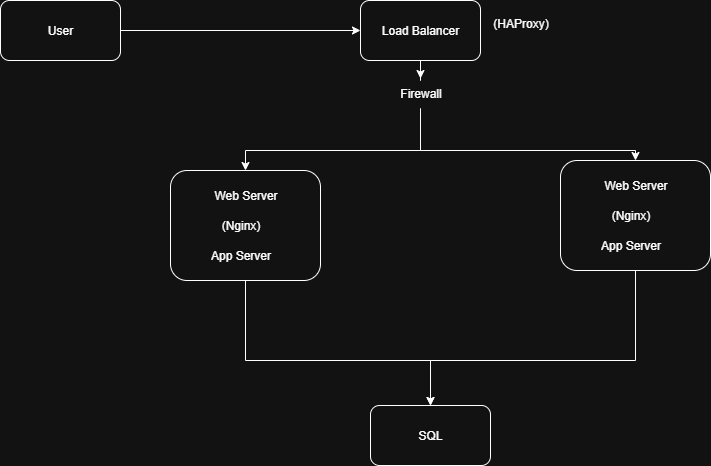

The diagram above was exported from draw.io. Its source (the exported page's mxGraphModel, read from the mxfile embedded in the PNG):
<mxGraphModel dx="2253" dy="859" grid="1" gridSize="10" guides="1" tooltips="1" connect="1" arrows="1" fold="1" page="1" pageScale="1" pageWidth="827" pageHeight="1169" math="0" shadow="0">
  <root>
    <mxCell id="0" />
    <mxCell id="1" parent="0" />
    <mxCell id="Ls6Lrh1ZY_IZjXKLC55T-19" style="edgeStyle=orthogonalEdgeStyle;rounded=0;orthogonalLoop=1;jettySize=auto;html=1;exitX=0.5;exitY=1;exitDx=0;exitDy=0;" parent="1" source="Ls6Lrh1ZY_IZjXKLC55T-1" target="Ls6Lrh1ZY_IZjXKLC55T-18" edge="1">
      <mxGeometry relative="1" as="geometry" />
    </mxCell>
    <mxCell id="Ls6Lrh1ZY_IZjXKLC55T-1" value="Load Balancer" style="rounded=1;whiteSpace=wrap;html=1;" parent="1" vertex="1">
      <mxGeometry x="290" y="150" width="120" height="60" as="geometry" />
    </mxCell>
    <mxCell id="Ls6Lrh1ZY_IZjXKLC55T-2" value="(HAProxy)" style="text;html=1;align=center;verticalAlign=middle;resizable=0;points=[];autosize=1;strokeColor=none;fillColor=none;" parent="1" vertex="1">
      <mxGeometry x="410" y="158" width="80" height="30" as="geometry" />
    </mxCell>
    <mxCell id="Ls6Lrh1ZY_IZjXKLC55T-3" style="edgeStyle=orthogonalEdgeStyle;rounded=0;orthogonalLoop=1;jettySize=auto;html=1;entryX=0.5;entryY=0;entryDx=0;entryDy=0;" parent="1" source="Ls6Lrh1ZY_IZjXKLC55T-4" target="Ls6Lrh1ZY_IZjXKLC55T-15" edge="1">
      <mxGeometry relative="1" as="geometry">
        <Array as="points">
          <mxPoint x="175" y="510" />
          <mxPoint x="360" y="510" />
        </Array>
      </mxGeometry>
    </mxCell>
    <mxCell id="Ls6Lrh1ZY_IZjXKLC55T-4" value="" style="rounded=1;whiteSpace=wrap;html=1;" parent="1" vertex="1">
      <mxGeometry x="100" y="320" width="150" height="110" as="geometry" />
    </mxCell>
    <mxCell id="Ls6Lrh1ZY_IZjXKLC55T-5" value="Web Server" style="text;html=1;align=center;verticalAlign=middle;resizable=0;points=[];autosize=1;strokeColor=none;fillColor=none;" parent="1" vertex="1">
      <mxGeometry x="130" y="330" width="90" height="30" as="geometry" />
    </mxCell>
    <mxCell id="Ls6Lrh1ZY_IZjXKLC55T-6" value="(Nginx)" style="text;html=1;align=center;verticalAlign=middle;resizable=0;points=[];autosize=1;strokeColor=none;fillColor=none;" parent="1" vertex="1">
      <mxGeometry x="140" y="360" width="60" height="30" as="geometry" />
    </mxCell>
    <mxCell id="Ls6Lrh1ZY_IZjXKLC55T-7" value="App Server" style="text;html=1;align=center;verticalAlign=middle;resizable=0;points=[];autosize=1;strokeColor=none;fillColor=none;" parent="1" vertex="1">
      <mxGeometry x="130" y="390" width="80" height="30" as="geometry" />
    </mxCell>
    <mxCell id="Ls6Lrh1ZY_IZjXKLC55T-8" style="edgeStyle=orthogonalEdgeStyle;rounded=0;orthogonalLoop=1;jettySize=auto;html=1;entryX=0.5;entryY=0;entryDx=0;entryDy=0;" parent="1" source="Ls6Lrh1ZY_IZjXKLC55T-9" target="Ls6Lrh1ZY_IZjXKLC55T-15" edge="1">
      <mxGeometry relative="1" as="geometry">
        <Array as="points">
          <mxPoint x="565" y="510" />
          <mxPoint x="360" y="510" />
        </Array>
      </mxGeometry>
    </mxCell>
    <mxCell id="Ls6Lrh1ZY_IZjXKLC55T-9" value="" style="rounded=1;whiteSpace=wrap;html=1;" parent="1" vertex="1">
      <mxGeometry x="490" y="310" width="150" height="110" as="geometry" />
    </mxCell>
    <mxCell id="Ls6Lrh1ZY_IZjXKLC55T-10" value="Web Server" style="text;html=1;align=center;verticalAlign=middle;resizable=0;points=[];autosize=1;strokeColor=none;fillColor=none;" parent="1" vertex="1">
      <mxGeometry x="520" y="320" width="90" height="30" as="geometry" />
    </mxCell>
    <mxCell id="Ls6Lrh1ZY_IZjXKLC55T-11" value="(Nginx)" style="text;html=1;align=center;verticalAlign=middle;resizable=0;points=[];autosize=1;strokeColor=none;fillColor=none;" parent="1" vertex="1">
      <mxGeometry x="530" y="350" width="60" height="30" as="geometry" />
    </mxCell>
    <mxCell id="Ls6Lrh1ZY_IZjXKLC55T-12" value="App Server" style="text;html=1;align=center;verticalAlign=middle;resizable=0;points=[];autosize=1;strokeColor=none;fillColor=none;" parent="1" vertex="1">
      <mxGeometry x="520" y="380" width="80" height="30" as="geometry" />
    </mxCell>
    <mxCell id="Ls6Lrh1ZY_IZjXKLC55T-15" value="SQL" style="rounded=1;whiteSpace=wrap;html=1;" parent="1" vertex="1">
      <mxGeometry x="300" y="555" width="120" height="60" as="geometry" />
    </mxCell>
    <mxCell id="Ls6Lrh1ZY_IZjXKLC55T-17" style="edgeStyle=orthogonalEdgeStyle;rounded=0;orthogonalLoop=1;jettySize=auto;html=1;entryX=0;entryY=0.5;entryDx=0;entryDy=0;" parent="1" source="Ls6Lrh1ZY_IZjXKLC55T-16" target="Ls6Lrh1ZY_IZjXKLC55T-1" edge="1">
      <mxGeometry relative="1" as="geometry" />
    </mxCell>
    <mxCell id="Ls6Lrh1ZY_IZjXKLC55T-16" value="User" style="rounded=1;whiteSpace=wrap;html=1;" parent="1" vertex="1">
      <mxGeometry x="-70" y="150" width="120" height="60" as="geometry" />
    </mxCell>
    <mxCell id="Ls6Lrh1ZY_IZjXKLC55T-20" style="edgeStyle=orthogonalEdgeStyle;rounded=0;orthogonalLoop=1;jettySize=auto;html=1;entryX=0.5;entryY=0;entryDx=0;entryDy=0;" parent="1" source="Ls6Lrh1ZY_IZjXKLC55T-18" target="Ls6Lrh1ZY_IZjXKLC55T-4" edge="1">
      <mxGeometry relative="1" as="geometry">
        <Array as="points">
          <mxPoint x="350" y="300" />
          <mxPoint x="175" y="300" />
        </Array>
      </mxGeometry>
    </mxCell>
    <mxCell id="Ls6Lrh1ZY_IZjXKLC55T-21" style="edgeStyle=orthogonalEdgeStyle;rounded=0;orthogonalLoop=1;jettySize=auto;html=1;entryX=0.5;entryY=0;entryDx=0;entryDy=0;" parent="1" source="Ls6Lrh1ZY_IZjXKLC55T-18" target="Ls6Lrh1ZY_IZjXKLC55T-9" edge="1">
      <mxGeometry relative="1" as="geometry">
        <Array as="points">
          <mxPoint x="350" y="300" />
          <mxPoint x="565" y="300" />
        </Array>
      </mxGeometry>
    </mxCell>
    <mxCell id="Ls6Lrh1ZY_IZjXKLC55T-18" value="Firewall" style="text;html=1;align=center;verticalAlign=middle;resizable=0;points=[];autosize=1;strokeColor=none;fillColor=none;" parent="1" vertex="1">
      <mxGeometry x="320" y="228" width="60" height="30" as="geometry" />
    </mxCell>
  </root>
</mxGraphModel>